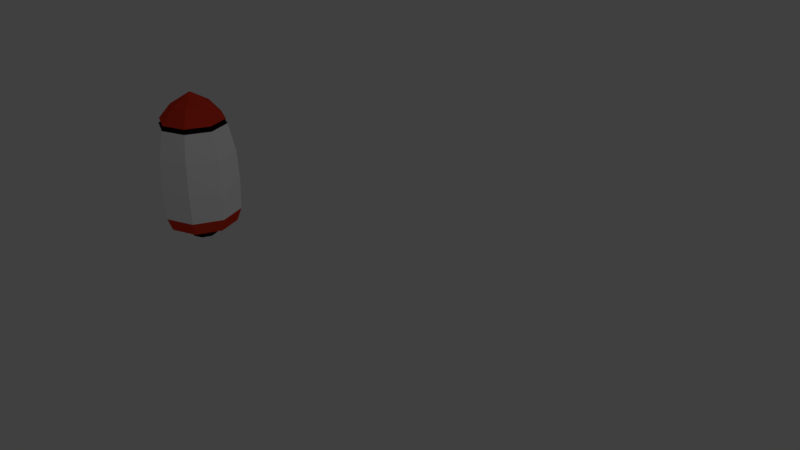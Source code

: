 # Source: Bomba.blend  (saved by Blender 2.79.0; exported with 4.5.12 LTS)
import bpy
from mathutils import Matrix  # noqa: F401  (used for matrix-valued properties, if any)

bpy.ops.wm.read_factory_settings(use_empty=True)
scene = bpy.context.scene
scene.name = 'Scene'

# ---- collections
col_collection_1 = bpy.data.collections.new('Collection 1'); scene.collection.children.link(col_collection_1)

# ---- materials (node trees are filled in below, after node groups)
mat_material_002 = bpy.data.materials.new('Material.002')
mat_material_002.alpha_threshold = 0.0
mat_material_002.use_transparent_shadow = False
mat_material_002.diffuse_color = (0.8, 0.0483, 0.01981, 1.0)
mat_material_002.roughness = 0.5
mat_material_003 = bpy.data.materials.new('Material.003')
mat_material_003.alpha_threshold = 0.0
mat_material_003.use_transparent_shadow = False
mat_material_003.diffuse_color = (0.0, 0.0, 0.0, 1.0)
mat_material_003.roughness = 0.5
mat_material_004 = bpy.data.materials.new('Material.004')
mat_material_004.alpha_threshold = 0.0
mat_material_004.use_transparent_shadow = False
mat_material_004.diffuse_color = (1.0, 1.0, 1.0, 1.0)
mat_material_004.roughness = 0.5

# ---- material node trees

# ---- world
world_world = bpy.data.worlds.new('World'); scene.world = world_world
world_world.color = (0.05088, 0.05088, 0.05088)
world_world.use_sun_shadow = False
world_world.sun_shadow_jitter_overblur = 0.0
world_world.cycles.sampling_method = 'MANUAL'

# ---- cameras
cam_camera = bpy.data.cameras.new('Camera')
cam_camera.clip_end = 100.0
cam_camera.lens = 35.0
cam_camera.sensor_width = 32.0
cam_camera.sensor_height = 18.0
cam_camera.ortho_scale = 7.314
cam_camera.dof.focus_distance = 0.0
cam_camera.dof.aperture_fstop = 128.0

# ---- lights
light_lamp = bpy.data.lights.new('Lamp', 'POINT')
light_lamp.transmission_factor = 0.0
light_lamp.cutoff_distance = 30.0
light_lamp.energy = 100.0
light_lamp.shadow_buffer_clip_start = 1.001
light_lamp.shadow_soft_size = 0.1
light_lamp.shadow_maximum_resolution = 0.006
light_lamp.use_absolute_resolution = True

# ---- meshes
me_circle = bpy.data.meshes.new('Circle')
me_circle.from_pydata([(-1.101, 0.2094, 0.005346), (-1.101, 0.1481, 0.1534), (-1.101, -1.794e-07, 0.2147), (-1.101, -0.1481, 0.1534), (-1.101, -0.2094, 0.005346), (-1.101, -0.1481, -0.1427), (-1.101, -1.115e-07, -0.2041), (-1.101, 0.1481, -0.1427), (-1.204, 0.2094, 0.005412), (-1.204, 0.1481, 0.1535), (-1.204, -1.932e-07, 0.2148), (-1.204, -0.1481, 0.1535), (-1.204, -0.2094, 0.005412), (-1.204, -0.1481, -0.1427), (-1.204, -1.253e-07, -0.204), (-1.204, 0.1481, -0.1427), (-1.073, 0.2094, 0.005327), (-1.072, 0.1481, 0.1534), (-1.072, -1.756e-07, 0.2147), (-1.072, -0.1481, 0.1534), (-1.073, -0.2094, 0.005327), (-1.073, -0.1481, -0.1427), (-1.073, -1.077e-07, -0.2041), (-1.073, 0.1481, -0.1427), (-0.975, 0.5652, 0.005265), (-0.9747, 0.3996, 0.4049), (-0.9746, -2.467e-07, 0.5704), (-0.9747, -0.3996, 0.4049), (-0.975, -0.5652, 0.005265), (-0.9752, -0.3996, -0.3944), (-0.9753, -6.336e-08, -0.5599), (-0.9752, 0.3996, -0.3944), (-0.7585, 0.6421, 0.005126), (-0.7582, 0.454, 0.4592), (-0.7581, -2.363e-07, 0.6472), (-0.7582, -0.454, 0.4592), (-0.7585, -0.6421, 0.005126), (-0.7588, -0.454, -0.4489), (-0.7589, -2.804e-08, -0.637), (-0.7588, 0.454, -0.4489), (-0.273, 0.6663, 0.004814), (-0.2727, 0.4711, 0.4759), (-0.2726, -1.771e-07, 0.6711), (-0.2727, -0.4711, 0.4759), (-0.273, -0.6663, 0.004814), (-0.2733, -0.4711, -0.4663), (-0.2735, 3.897e-08, -0.6615), (-0.2733, 0.4711, -0.4663), (0.7174, 0.5027, 0.004179), (0.7176, 0.3554, 0.3596), (0.7177, -2.99e-09, 0.5068), (0.7176, -0.3554, 0.3596), (0.7174, -0.5027, 0.004178), (0.7172, -0.3554, -0.3513), (0.7171, 1.6e-07, -0.4985), (0.7172, 0.3554, -0.3513), (1.193, 0.02832, 0.003873), (1.193, 0.02002, 0.0239), (1.193, 1.727e-07, 0.03219), (1.193, -0.02002, 0.0239), (1.193, -0.02832, 0.003873), (1.193, -0.02002, -0.01615), (1.193, 1.819e-07, -0.02444), (1.193, 0.02002, -0.01615), (1.194, 1.773e-07, 0.003873), (0.2527, 0.6422, 0.004477), (0.2524, 0.4541, -0.4496), (0.2523, 1.076e-07, -0.6377), (0.2524, -0.4541, -0.4496), (0.2527, -0.6422, 0.004477), (0.253, -0.4541, 0.4586), (0.2531, -1.007e-07, 0.6467), (0.253, 0.4541, 0.4586), (1.009, -0.2307, -0.2267), (1.009, -0.3262, 0.003991), (1.009, -0.2307, 0.2347), (1.009, 7.788e-08, 0.3302), (1.009, 0.2307, 0.2347), (1.009, 0.3262, 0.003992), (1.009, 0.2307, -0.2267), (1.009, 1.837e-07, -0.3222), (-1.204, 1.097e-05, 0.005412), (0.6966, 0.5422, 0.004192), (0.6962, 1.608e-07, -0.538), (0.6966, -0.5422, 0.004192), (0.6969, -1.505e-08, 0.5464), (0.6963, 0.3834, -0.3792), (0.6963, -0.3834, -0.3792), (0.6968, -0.3834, 0.3876), (0.6968, 0.3834, 0.3876), (0.7757, -0.5244, 0.004141), (0.7761, -2.968e-10, 0.5286), (0.7757, 0.5244, 0.004141), (0.7755, 0.3708, -0.3667), (0.7755, -0.3708, -0.3667), (0.776, -0.3708, 0.375), (0.776, 0.3708, 0.375), (0.7754, 1.698e-07, -0.5203), (0.7404, -0.4961, 0.004164), (0.7408, 1.978e-09, 0.5002), (0.7404, 0.4961, 0.004164), (0.7402, 0.3508, -0.3466), (0.7402, -0.3508, -0.3466), (0.7407, -0.3508, 0.3549), (0.7407, 0.3508, 0.3549), (0.7401, 1.629e-07, -0.4919)], [], [(5, 4, 12, 13), (3, 2, 10, 11), (1, 0, 8, 9), (0, 7, 15, 8), (6, 5, 13, 14), (4, 3, 11, 12), (2, 1, 9, 10), (7, 6, 14, 15), (4, 5, 21, 20), (2, 3, 19, 18), (0, 1, 17, 16), (7, 0, 16, 23), (5, 6, 22, 21), (3, 4, 20, 19), (1, 2, 18, 17), (6, 7, 23, 22), (18, 19, 27, 26), (16, 17, 25, 24), (23, 16, 24, 31), (21, 22, 30, 29), (19, 20, 28, 27), (17, 18, 26, 25), (22, 23, 31, 30), (20, 21, 29, 28), (30, 31, 39, 38), (28, 29, 37, 36), (26, 27, 35, 34), (24, 25, 33, 32), (31, 24, 32, 39), (29, 30, 38, 37), (27, 28, 36, 35), (25, 26, 34, 33), (35, 36, 44, 43), (33, 34, 42, 41), (38, 39, 47, 46), (36, 37, 45, 44), (34, 35, 43, 42), (32, 33, 41, 40), (39, 32, 40, 47), (37, 38, 46, 45), (86, 82, 48, 55), (87, 83, 54, 53), (88, 84, 52, 51), (89, 85, 50, 49), (83, 86, 55, 54), (84, 87, 53, 52), (85, 88, 51, 50), (82, 89, 49, 48), (74, 73, 61, 60), (76, 75, 59, 58), (78, 77, 57, 56), (79, 78, 56, 63), (73, 80, 62, 61), (75, 74, 60, 59), (77, 76, 58, 57), (80, 79, 63, 62), (57, 58, 64, 56), (56, 64, 62, 63), (62, 64, 60, 61), (60, 64, 58, 59), (40, 41, 72, 65), (42, 43, 70, 71), (44, 45, 68, 69), (46, 47, 66, 67), (41, 42, 71, 72), (43, 44, 69, 70), (45, 46, 67, 68), (47, 40, 65, 66), (97, 93, 79, 80), (96, 91, 76, 77), (95, 90, 74, 75), (94, 97, 80, 73), (93, 92, 78, 79), (92, 96, 77, 78), (91, 95, 75, 76), (90, 94, 73, 74), (9, 8, 81, 10), (65, 72, 89, 82), (10, 81, 12, 11), (12, 81, 14, 13), (14, 81, 8, 15), (71, 70, 88, 85), (69, 68, 87, 84), (67, 66, 86, 83), (72, 71, 85, 89), (70, 69, 84, 88), (68, 67, 83, 87), (66, 65, 82, 86), (98, 102, 94, 90), (99, 103, 95, 91), (100, 104, 96, 92), (101, 100, 92, 93), (102, 105, 97, 94), (103, 98, 90, 95), (104, 99, 91, 96), (105, 101, 93, 97), (54, 55, 101, 105), (49, 50, 99, 104), (51, 52, 98, 103), (53, 54, 105, 102), (55, 48, 100, 101), (48, 49, 104, 100), (50, 51, 103, 99), (52, 53, 102, 98)])
me_circle.polygons.foreach_set('material_index', [1, 1, 1, 1, 1, 1, 1, 1, 1, 1, 1, 1, 1, 1, 1, 1, 0, 0, 0, 0, 0, 0, 0, 0, 0, 0, 0, 0, 0, 0, 0, 0, 2, 2, 2, 2, 2, 2, 2, 2, 1, 1, 1, 1, 1, 1, 1, 1, 0, 0, 0, 0, 0, 0, 0, 0, 0, 0, 0, 0, 2, 2, 2, 2, 2, 2, 2, 2, 0, 0, 0, 0, 0, 0, 0, 0, 1, 2, 1, 1, 1, 2, 2, 2, 2, 2, 2, 2, 1, 1, 1, 1, 1, 1, 1, 1, 1, 1, 1, 1, 1, 1, 1, 1])
_uv = me_circle.uv_layers.new(name='UVMap')
_uv.uv.foreach_set('vector', [0.1115, 0.7972, 0.1387, 0.7622, 0.1562, 0.7823, 0.1331, 0.8102, 0.1781, 0.7383, 0.224, 0.7303, 0.2238, 0.7575, 0.1877, 0.7636, 0.2696, 0.7394, 0.309, 0.7639, 0.2908, 0.7845, 0.2597, 0.7648, 0.309, 0.7639, 0.338, 0.7999, 0.3144, 0.8144, 0.2908, 0.7845, 0.09779, 0.834, 0.1115, 0.7972, 0.1331, 0.8102, 0.1188, 0.8425, 0.1387, 0.7622, 0.1781, 0.7383, 0.1877, 0.7636, 0.1562, 0.7823, 0.224, 0.7303, 0.2696, 0.7394, 0.2597, 0.7648, 0.2238, 0.7575, 0.338, 0.7999, 0.3547, 0.8403, 0.3311, 0.8511, 0.3144, 0.8144, 0.1387, 0.7622, 0.1115, 0.7972, 0.105, 0.7936, 0.1334, 0.7563, 0.224, 0.7303, 0.1781, 0.7383, 0.1752, 0.7307, 0.2241, 0.7221, 0.309, 0.7639, 0.2696, 0.7394, 0.2726, 0.7318, 0.3144, 0.7578, 0.338, 0.7999, 0.309, 0.7639, 0.3144, 0.7578, 0.3452, 0.7957, 0.1115, 0.7972, 0.09779, 0.834, 0.09206, 0.832, 0.105, 0.7936, 0.1781, 0.7383, 0.1387, 0.7622, 0.1334, 0.7563, 0.1752, 0.7307, 0.2696, 0.7394, 0.224, 0.7303, 0.2241, 0.7221, 0.2726, 0.7318, 0.3547, 0.8403, 0.338, 0.7999, 0.3452, 0.7957, 0.3616, 0.8375, 0.2241, 0.7221, 0.1752, 0.7307, 0.1542, 0.6303, 0.2419, 0.6224, 0.3144, 0.7578, 0.2726, 0.7318, 0.3251, 0.6473, 0.3919, 0.7006, 0.3452, 0.7957, 0.3144, 0.7578, 0.3919, 0.7006, 0.4319, 0.7741, 0.105, 0.7936, 0.09206, 0.832, 0.0001742, 0.8553, 0.01454, 0.7451, 0.1752, 0.7307, 0.1334, 0.7563, 0.07427, 0.6715, 0.1542, 0.6303, 0.2726, 0.7318, 0.2241, 0.7221, 0.2419, 0.6224, 0.3251, 0.6473, 0.3616, 0.8375, 0.3452, 0.7957, 0.4319, 0.7741, 0.4359, 0.8553, 0.1334, 0.7563, 0.105, 0.7936, 0.01454, 0.7451, 0.07427, 0.6715, 0.03719, 0.0001742, 0.1503, 0.0204, 0.1434, 0.07837, 0.01885, 0.05836, 0.7336, 0.02608, 0.8546, 0.02002, 0.8593, 0.08305, 0.7354, 0.08686, 0.4974, 0.03029, 0.6148, 0.02895, 0.6156, 0.0886, 0.4975, 0.08935, 0.265, 0.0279, 0.3808, 0.03027, 0.38, 0.08898, 0.2623, 0.08635, 0.1503, 0.0204, 0.265, 0.0279, 0.2623, 0.08635, 0.1434, 0.07837, 0.8546, 0.02002, 0.9792, 0.004891, 0.9947, 0.07108, 0.8593, 0.08305, 0.6148, 0.02895, 0.7336, 0.02608, 0.7354, 0.08686, 0.6156, 0.0886, 0.3808, 0.03027, 0.4974, 0.03029, 0.4975, 0.08935, 0.38, 0.08898, 0.6156, 0.0886, 0.7354, 0.08686, 0.7381, 0.205, 0.6176, 0.2042, 0.38, 0.08898, 0.4975, 0.08935, 0.499, 0.204, 0.3804, 0.2036, 0.01885, 0.05836, 0.1434, 0.07837, 0.1357, 0.1991, 0.0001742, 0.1919, 0.7354, 0.08686, 0.8593, 0.08305, 0.8635, 0.2068, 0.7381, 0.205, 0.4975, 0.08935, 0.6156, 0.0886, 0.6176, 0.2042, 0.499, 0.204, 0.2623, 0.08635, 0.38, 0.08898, 0.3804, 0.2036, 0.2603, 0.2024, 0.1434, 0.07837, 0.2623, 0.08635, 0.2603, 0.2024, 0.1357, 0.1991, 0.8593, 0.08305, 0.9947, 0.07108, 0.9998, 0.21, 0.8635, 0.2068, 0.5902, 0.2329, 0.6273, 0.323, 0.6178, 0.3259, 0.5812, 0.2373, 0.5886, 0.8002, 0.539, 0.8797, 0.5331, 0.8723, 0.58, 0.7956, 0.6495, 0.6135, 0.6264, 0.7091, 0.6169, 0.7058, 0.6396, 0.6117, 0.6499, 0.418, 0.6574, 0.5157, 0.6474, 0.5155, 0.64, 0.4194, 0.5409, 0.1544, 0.5902, 0.2329, 0.5812, 0.2373, 0.5347, 0.1623, 0.6264, 0.7091, 0.5886, 0.8002, 0.58, 0.7956, 0.6169, 0.7058, 0.6574, 0.5157, 0.6495, 0.6135, 0.6396, 0.6117, 0.6474, 0.5155, 0.6273, 0.323, 0.6499, 0.418, 0.64, 0.4194, 0.6178, 0.3259, 0.8022, 0.7759, 0.8398, 0.7623, 0.8378, 0.8106, 0.8349, 0.8115, 0.7988, 0.8498, 0.7852, 0.8121, 0.8335, 0.8141, 0.8343, 0.817, 0.8727, 0.8532, 0.835, 0.8668, 0.837, 0.8184, 0.8399, 0.8176, 0.8896, 0.8169, 0.8727, 0.8532, 0.8399, 0.8176, 0.8413, 0.815, 0.8398, 0.7623, 0.876, 0.7793, 0.8405, 0.8121, 0.8378, 0.8106, 0.7852, 0.8121, 0.8022, 0.7759, 0.8349, 0.8115, 0.8335, 0.8141, 0.835, 0.8668, 0.7988, 0.8498, 0.8343, 0.817, 0.837, 0.8184, 0.876, 0.7793, 0.8896, 0.8169, 0.8413, 0.815, 0.8405, 0.8121, 0.837, 0.8184, 0.8343, 0.817, 0.8374, 0.8145, 0.8399, 0.8176, 0.8399, 0.8176, 0.8374, 0.8145, 0.8405, 0.8121, 0.8413, 0.815, 0.8405, 0.8121, 0.8374, 0.8145, 0.8349, 0.8115, 0.8378, 0.8106, 0.8349, 0.8115, 0.8374, 0.8145, 0.8343, 0.817, 0.8335, 0.8141, 0.2603, 0.2024, 0.3804, 0.2036, 0.3821, 0.3285, 0.262, 0.3303, 0.499, 0.204, 0.6176, 0.2042, 0.6177, 0.3284, 0.5002, 0.3278, 0.7381, 0.205, 0.8635, 0.2068, 0.8567, 0.3389, 0.7359, 0.3314, 0.0001742, 0.1919, 0.1357, 0.1991, 0.1374, 0.3335, 0.001569, 0.3419, 0.3804, 0.2036, 0.499, 0.204, 0.5002, 0.3278, 0.3821, 0.3285, 0.6176, 0.2042, 0.7381, 0.205, 0.7359, 0.3314, 0.6177, 0.3284, 0.8635, 0.2068, 0.9998, 0.21, 0.9841, 0.3554, 0.8567, 0.3389, 0.1357, 0.1991, 0.2603, 0.2024, 0.262, 0.3303, 0.1374, 0.3335, 0.9146, 0.7383, 0.9459, 0.8152, 0.8896, 0.8169, 0.876, 0.7793, 0.8367, 0.923, 0.7602, 0.8908, 0.7988, 0.8498, 0.835, 0.8668, 0.7289, 0.8138, 0.7612, 0.7373, 0.8022, 0.7759, 0.7852, 0.8121, 0.8381, 0.706, 0.9146, 0.7383, 0.876, 0.7793, 0.8398, 0.7623, 0.9459, 0.8152, 0.9136, 0.8917, 0.8727, 0.8532, 0.8896, 0.8169, 0.9136, 0.8917, 0.8367, 0.923, 0.835, 0.8668, 0.8727, 0.8532, 0.7602, 0.8908, 0.7289, 0.8138, 0.7852, 0.8121, 0.7988, 0.8498, 0.7612, 0.7373, 0.8381, 0.706, 0.8398, 0.7623, 0.8022, 0.7759, 0.9451, 0.4075, 0.9876, 0.5108, 0.8416, 0.5104, 0.842, 0.3644, 0.262, 0.3303, 0.3821, 0.3285, 0.3842, 0.4485, 0.2666, 0.4526, 0.842, 0.3644, 0.8416, 0.5104, 0.6956, 0.51, 0.7387, 0.4069, 0.6956, 0.51, 0.8416, 0.5104, 0.8412, 0.6564, 0.7381, 0.6133, 0.8412, 0.6564, 0.8416, 0.5104, 0.9876, 0.5108, 0.9445, 0.6139, 0.5002, 0.3278, 0.6177, 0.3284, 0.6159, 0.446, 0.5006, 0.4464, 0.7359, 0.3314, 0.8567, 0.3389, 0.8433, 0.4561, 0.7302, 0.4485, 0.001569, 0.3419, 0.1374, 0.3335, 0.1472, 0.4599, 0.02582, 0.4745, 0.3821, 0.3285, 0.5002, 0.3278, 0.5006, 0.4464, 0.3842, 0.4485, 0.6177, 0.3284, 0.7359, 0.3314, 0.7302, 0.4485, 0.6159, 0.446, 0.8567, 0.3389, 0.9841, 0.3554, 0.9538, 0.4745, 0.8433, 0.4561, 0.1374, 0.3335, 0.262, 0.3303, 0.2666, 0.4526, 0.1472, 0.4599, 0.6117, 0.7041, 0.575, 0.793, 0.5656, 0.7881, 0.6019, 0.7008, 0.6419, 0.5154, 0.6342, 0.6108, 0.624, 0.6091, 0.6316, 0.5153, 0.6125, 0.3276, 0.6345, 0.4202, 0.6244, 0.4217, 0.6028, 0.3306, 0.5763, 0.2398, 0.6125, 0.3276, 0.6028, 0.3306, 0.5673, 0.2442, 0.575, 0.793, 0.5291, 0.8693, 0.5193, 0.8664, 0.5656, 0.7881, 0.6342, 0.6108, 0.6117, 0.7041, 0.6019, 0.7008, 0.624, 0.6091, 0.6345, 0.4202, 0.6419, 0.5154, 0.6316, 0.5153, 0.6244, 0.4217, 0.5307, 0.1654, 0.5763, 0.2398, 0.5673, 0.2442, 0.5221, 0.1681, 0.5347, 0.1623, 0.5812, 0.2373, 0.5763, 0.2398, 0.5307, 0.1654, 0.64, 0.4194, 0.6474, 0.5155, 0.6419, 0.5154, 0.6345, 0.4202, 0.6396, 0.6117, 0.6169, 0.7058, 0.6117, 0.7041, 0.6342, 0.6108, 0.58, 0.7956, 0.5331, 0.8723, 0.5291, 0.8693, 0.575, 0.793, 0.5812, 0.2373, 0.6178, 0.3259, 0.6125, 0.3276, 0.5763, 0.2398, 0.6178, 0.3259, 0.64, 0.4194, 0.6345, 0.4202, 0.6125, 0.3276, 0.6474, 0.5155, 0.6396, 0.6117, 0.6342, 0.6108, 0.6419, 0.5154, 0.6169, 0.7058, 0.58, 0.7956, 0.575, 0.793, 0.6117, 0.7041])
me_circle.materials.append(mat_material_002)
me_circle.materials.append(mat_material_003)
me_circle.materials.append(mat_material_004)
me_circle.use_remesh_preserve_volume = False
me_circle.use_remesh_preserve_attributes = False
me_circle.use_mirror_vertex_groups = False
me_circle.update()

# ---- objects
ob_circle = bpy.data.objects.new('Circle', me_circle)
ob_lamp = bpy.data.objects.new('Lamp', light_lamp)
ob_camera = bpy.data.objects.new('Camera', cam_camera)

# ---- transforms, parenting, visibility, modifiers, constraints
ob_circle.location = (-4.121, 0.0, 0.0)
ob_circle.rotation_euler = (-1.344e-07, -1.571, 0.0)
ob_circle.lineart.crease_threshold = 0.0
ob_lamp.location = (4.076, 1.005, 5.904)
ob_lamp.rotation_euler = (0.6503, 0.05522, 1.866)
ob_lamp.lock_rotations_4d = False
ob_lamp.empty_display_type = 'ARROWS'
ob_lamp.color = (0.0, 0.0, 0.0, 0.0)
ob_lamp.lineart.crease_threshold = 0.0
ob_camera.location = (7.481, -6.508, 5.344)
ob_camera.rotation_euler = (1.109, 0.0, 0.8149)
ob_camera.lock_rotations_4d = False
ob_camera.empty_display_type = 'ARROWS'
ob_camera.color = (0.0, 0.0, 0.0, 0.0)
ob_camera.display_type = 'WIRE'
ob_camera.lineart.crease_threshold = 0.0

# ---- collection membership
col_collection_1.objects.link(ob_circle)
col_collection_1.objects.link(ob_lamp)
col_collection_1.objects.link(ob_camera)

# ---- scene / render settings (as saved in the file)
scene.camera = ob_camera
scene.frame_start = 1; scene.frame_end = 250; scene.frame_set(1)
scene.render.engine = 'BLENDER_EEVEE_NEXT'
scene.render.resolution_percentage = 50
scene.render.dither_intensity = 0.0
scene.cycles.use_denoising = False
scene.cycles.samples = 128
scene.cycles.sampling_pattern = 'TABULATED_SOBOL'
scene.cycles.light_sampling_threshold = 0.0
scene.cycles.use_adaptive_sampling = False
scene.cycles.use_light_tree = False
scene.cycles.blur_glossy = 0.0
scene.cycles.sample_clamp_indirect = 0.0
scene.view_settings.view_transform = 'Standard'
bpy.context.view_layer.update()
